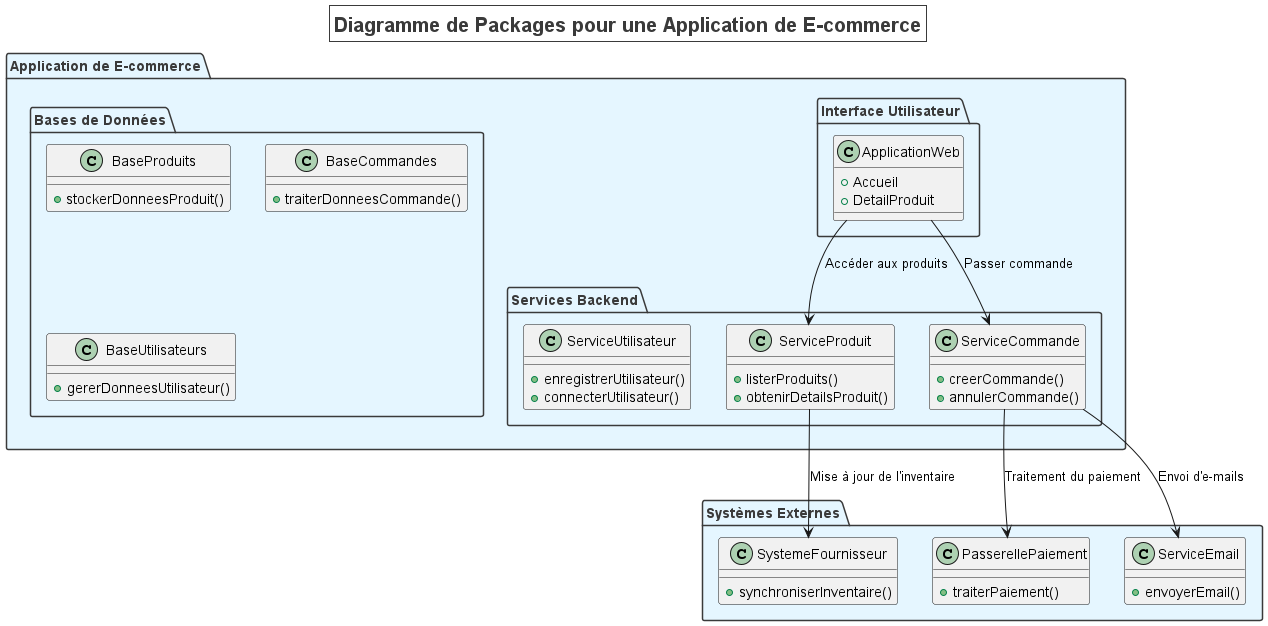

The diagram above was rendered by PlantUML. Its source (embedded in the PNG):
@startuml

title Diagramme de Packages pour une Application de E-commerce
skinparam titleFontSize 20
skinparam titleFontColor #3A3A3A
skinparam titleBorderColor #3A3A3A

' Définition des couleurs de fond et des bordures
skinparam package {
    BackgroundColor #E5F6FF
    BorderColor #3A3A3A
    FontSize 14
    FontColor #3A3A3A
}

' Définition des composants internes
package "Application de E-commerce" {

    package "Interface Utilisateur" {
        class ApplicationWeb {
            + Accueil
            + DetailProduit
        }

    }

    package "Services Backend" {
        class ServiceProduit {
            + listerProduits()
            + obtenirDetailsProduit()
        }
        class ServiceCommande {
            + creerCommande()
            + annulerCommande()
        }
        class ServiceUtilisateur {
            + enregistrerUtilisateur()
            + connecterUtilisateur()
        }
    }

    package "Bases de Données" {
        class BaseProduits {
            + stockerDonneesProduit()
        }
        class BaseCommandes {
            + traiterDonneesCommande()
        }
        class BaseUtilisateurs {
            + gererDonneesUtilisateur()
        }
    }
}

' Définition des systèmes externes
package "Systèmes Externes" {
    class PasserellePaiement {
        + traiterPaiement()
    }
    class SystemeFournisseur {
        + synchroniserInventaire()
    }
    class ServiceEmail {
        + envoyerEmail()
    }
}

' Connexions
ApplicationWeb --> ServiceProduit : "Accéder aux produits"
ApplicationWeb --> ServiceCommande : "Passer commande"
ServiceCommande --> PasserellePaiement : "Traitement du paiement"
ServiceProduit --> SystemeFournisseur : "Mise à jour de l'inventaire"
ServiceCommande --> ServiceEmail : "Envoi d'e-mails"

@enduml